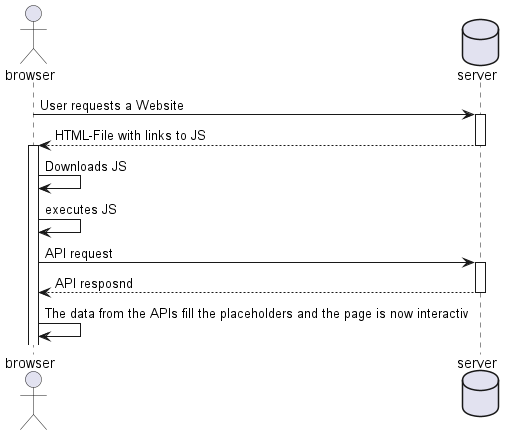

The diagram above was rendered by PlantUML. Its source (embedded in the PNG):
@startuml csr_diagramm

actor browser
database server

browser -> server: User requests a Website
activate server
return HTML-File with links to JS
activate browser
browser -> browser: Downloads JS
browser -> browser: executes JS
browser -> server: API request
activate server
return API resposnd
browser -> browser: The data from the APIs fill the placeholders and the page is now interactiv
@enduml